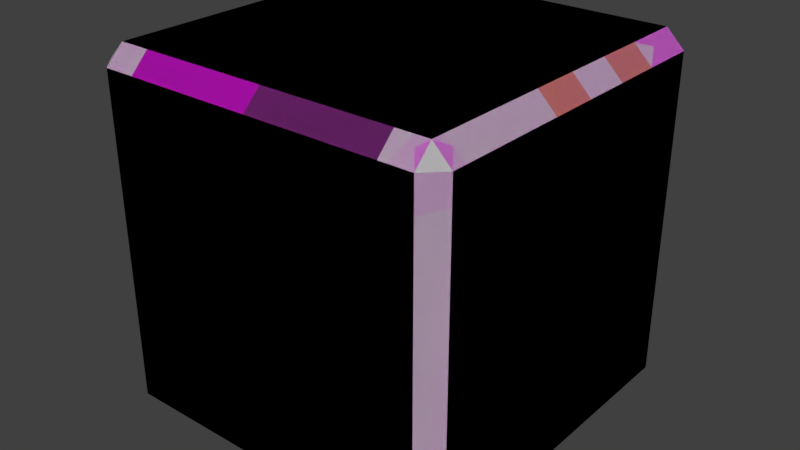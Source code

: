 # Source: Chives.blend  (saved by Blender 2.79.0; exported with 4.5.12 LTS)
import bpy
from mathutils import Matrix  # noqa: F401  (used for matrix-valued properties, if any)

bpy.ops.wm.read_factory_settings(use_empty=True)
scene = bpy.context.scene
scene.name = 'Scene'

# ---- collections
col_collection_1 = bpy.data.collections.new('Collection 1'); scene.collection.children.link(col_collection_1)

# ---- images (referenced by path relative to the original .blend; pixels are not part of the script)
import os
ASSET_DIR = os.environ.get("B2B_ASSET_DIR", "")  # directory of the original .blend (textures are referenced by path, not embedded)
HERE = os.path.dirname(os.path.abspath(__file__))  # packed textures are extracted next to this script under _unpacked/

def load_image(name, relpath, width, height, colorspace="sRGB"):
    """Load a texture the original file referenced (path relative to the .blend, or extracted next to this script)."""
    p = next((c for c in (os.path.join(HERE, relpath), os.path.join(ASSET_DIR, relpath)) if relpath and os.path.exists(c)), "")
    if p:
        img = bpy.data.images.load(p, check_existing=True)
        img.name = name
    else:  # same state as the original file: an image datablock whose file is absent (Cycles renders it pink)
        img = bpy.data.images.new(name, width, height)
        img.source = "FILE"
        img.filepath = "//" + (relpath or name)
    img.colorspace_settings.name = colorspace
    return img
img_milton_diffuse = load_image('Milton_diffuse', 'Milton_diffuse.png', 1024, 1024, 'sRGB')

# ---- materials (node trees are filled in below, after node groups)
mat_milton = bpy.data.materials.new('milton')
mat_milton.alpha_threshold = 0.0
mat_milton.roughness = 0.5
mat_black = bpy.data.materials.new('Black')
mat_black.alpha_threshold = 0.0
mat_black.diffuse_color = (0.03997, 0.03997, 0.03997, 1.0)
mat_black.roughness = 0.5
mat_white = bpy.data.materials.new('white')
mat_white.alpha_threshold = 0.0
mat_white.roughness = 0.5
mat_color = bpy.data.materials.new('color')
mat_color.alpha_threshold = 0.0
mat_color.diffuse_color = (0.8, 0.3414, 0.01088, 1.0)
mat_color.roughness = 0.5

# ---- material node trees
mat_milton.use_nodes = True; mat_milton.node_tree.nodes.clear()
_N = mat_milton.node_tree.nodes; _L = mat_milton.node_tree.links
n0 = _N.new('ShaderNodeOutputMaterial'); n0.name = 'Material Output'; n0.location = (300, 300)
n1 = _N.new('ShaderNodeBsdfDiffuse'); n1.name = 'Diffuse BSDF'; n1.location = (10, 300)
n2 = _N.new('ShaderNodeTexImage'); n2.name = 'Image Texture'; n2.location = (-180, 300)
n2.width = 140
n2.image = img_milton_diffuse
_L.new(n1.outputs[0], n0.inputs[0])
_L.new(n2.outputs[0], n1.inputs[0])
n0.is_active_output = True

# ---- world
world_world = bpy.data.worlds.new('World'); scene.world = world_world
world_world.color = (0.05088, 0.05088, 0.05088)
world_world.use_sun_shadow = False
world_world.sun_shadow_jitter_overblur = 0.0
world_world.cycles.sampling_method = 'MANUAL'

# ---- meshes
me_cube_004 = bpy.data.meshes.new('Cube.004')
me_cube_004.from_pydata([(-0.9, -0.9, -1.0), (-0.9, -1.0, -0.9), (-1.0, -0.9, -0.9), (-0.9, -1.0, 0.9), (-0.9, -0.9, 1.0), (-1.0, -0.9, 0.9), (-0.9, 0.9, -1.0), (-1.0, 0.9, -0.9), (-0.9, 1.0, -0.9), (-0.9, 0.9, 1.0), (-0.9, 1.0, 0.9), (-1.0, 0.9, 0.9), (0.9, -0.9, -1.0), (0.9, -1.0, -0.9), (1.0, -0.9, -0.9), (0.9, -1.0, 0.9), (0.9, -0.9, 1.0), (1.0, -0.9, 0.9), (0.9, 0.9, -1.0), (1.0, 0.9, -0.9), (0.9, 1.0, -0.9), (0.9, 0.9, 1.0), (0.9, 1.0, 0.9), (1.0, 0.9, 0.9)], [], [(10, 8, 7, 11), (0, 1, 2), (3, 4, 5), (6, 7, 8), (9, 10, 11), (0, 12, 13, 1), (15, 3, 1, 13), (1, 3, 5, 2), (22, 10, 9, 21), (20, 18, 6, 8), (4, 16, 21, 9), (20, 8, 10, 22), (22, 23, 19, 20), (18, 12, 0, 6), (4, 9, 11, 5), (6, 0, 2, 7), (5, 11, 7, 2), (12, 14, 13), (15, 17, 16), (18, 20, 19), (21, 23, 22), (23, 17, 14, 19), (13, 14, 17, 15), (15, 16, 4, 3), (17, 23, 21, 16), (19, 14, 12, 18)])
_uv = me_cube_004.uv_layers.new(name='UVMap')
_uv.uv.foreach_set('vector', [0.6219, 0.1581, 0.6219, 0.4876, 0.5985, 0.4876, 0.5985, 0.1581, 0.6275, 0.5462, 0.6275, 0.5712, 0.6041, 0.5712, 0.6275, 0.9007, 0.6275, 0.9207, 0.6041, 0.9007, 0.6219, 0.5076, 0.5985, 0.4876, 0.6219, 0.4876, 0.6219, 0.1331, 0.6219, 0.1581, 0.5985, 0.1581, 0.6275, 0.5462, 0.9536, 0.5462, 0.9536, 0.5712, 0.6275, 0.5712, 0.9536, 0.9007, 0.6275, 0.9007, 0.6275, 0.5712, 0.9536, 0.5712, 0.6275, 0.5712, 0.6275, 0.9007, 0.6041, 0.9007, 0.6041, 0.5712, 0.948, 0.1581, 0.6219, 0.1581, 0.6219, 0.1331, 0.948, 0.1331, 0.948, 0.4876, 0.948, 0.5076, 0.6219, 0.5076, 0.6219, 0.4876, 0.2438, 0.7654, 0.2438, 0.9938, 0.01207, 0.9938, 0.01207, 0.7654, 0.948, 0.4876, 0.6219, 0.4876, 0.6219, 0.1581, 0.948, 0.1581, 0.948, 0.1581, 0.973, 0.1581, 0.973, 0.4876, 0.948, 0.4876, 0.01207, 0.2727, 0.2438, 0.2727, 0.2438, 0.5011, 0.01207, 0.5011, 0.2438, 0.7654, 0.01207, 0.7654, 0.01207, 0.7474, 0.2438, 0.7474, 0.01207, 0.5011, 0.2438, 0.5011, 0.2438, 0.519, 0.01207, 0.519, 0.2438, 0.7474, 0.01207, 0.7474, 0.01207, 0.519, 0.2438, 0.519, 0.9536, 0.5462, 0.9787, 0.5712, 0.9536, 0.5712, 0.9536, 0.9007, 0.9787, 0.9007, 0.9536, 0.9207, 0.948, 0.5076, 0.948, 0.4876, 0.973, 0.4876, 0.948, 0.1331, 0.973, 0.1581, 0.948, 0.1581, 0.01207, 0.02635, 0.2438, 0.02635, 0.2438, 0.2547, 0.01207, 0.2547, 0.9536, 0.5712, 0.9787, 0.5712, 0.9787, 0.9007, 0.9536, 0.9007, 0.9536, 0.9007, 0.9536, 0.9207, 0.6275, 0.9207, 0.6275, 0.9007, 0.2438, 0.02635, 0.01207, 0.02635, 0.01207, 0.008403, 0.2438, 0.008403, 0.01207, 0.2547, 0.2438, 0.2547, 0.2438, 0.2727, 0.01207, 0.2727])
me_cube_004.materials.append(mat_milton)
me_cube_004.use_remesh_preserve_volume = False
me_cube_004.use_remesh_preserve_attributes = False
me_cube_004.use_mirror_vertex_groups = False
me_cube_004.update()
me_cube = bpy.data.meshes.new('Cube')
me_cube.from_pydata([(-0.9, -0.9, -1.0), (-0.9, -1.0, -0.9), (-1.0, -0.9, -0.9), (-0.9, -1.0, 0.9), (-0.9, -0.9, 1.0), (-1.0, -0.9, 0.9), (-0.9, 0.9, -1.0), (-1.0, 0.9, -0.9), (-0.9, 1.0, -0.9), (-0.9, 0.9, 1.0), (-0.9, 1.0, 0.9), (-1.0, 0.9, 0.9), (-0.9, -0.2038, 1.0), (-0.7216, -1.0, 0.9), (-0.7216, -0.9, -1.0), (-0.7216, 0.9, 1.0), (-0.7216, 1.0, -0.9), (-0.7216, -0.9, 1.0), (-0.7216, -1.0, -0.9), (-0.7216, 1.0, 0.9), (-0.7216, 0.9, -1.0), (-1.0, -0.2038, -0.5296), (-0.7216, -0.2038, -1.0), (-0.7216, -0.4662, 1.0), (-0.7216, -0.4662, -1.0), (-0.9, -0.4662, -1.0), (-1.0, -0.4662, 0.9), (-0.9, -0.4662, 1.0), (-1.0, -0.4662, -0.9), (-0.7216, -1.0, -0.5296), (-0.7216, 1.0, -0.5296), (-0.9, -1.0, -0.5296), (-1.0, -0.9, -0.5296), (-0.9, 1.0, -0.5296), (-1.0, 0.9, -0.5296), (-0.7216, -0.2038, 1.0), (-1.0, -0.2038, -0.9), (-1.0, -0.4662, -0.5296), (-0.9, -0.2038, -1.0), (-1.0, -0.2038, 0.9), (-1.0, 0.5851, -0.5296), (-0.7216, 0.5851, -1.0), (-0.7216, 0.5851, 1.0), (-0.9, 0.5851, -1.0), (-1.0, 0.5851, -0.9), (-0.9, 0.5851, 1.0), (-1.0, 0.5851, 0.9), (-1.0, 0.05916, -0.9), (-1.0, 0.3221, -0.9), (-0.7216, 0.05916, 1.0), (-0.7216, 0.3221, 1.0), (-0.7216, 0.05916, -1.0), (-0.7216, 0.3221, -1.0), (-1.0, 0.3221, -0.5296), (-1.0, 0.05916, -0.5296), (-0.9, 0.3221, -1.0), (-0.9, 0.05916, -1.0), (-1.0, 0.3221, 0.9), (-1.0, 0.05916, 0.9), (-0.9, 0.05916, 1.0), (-0.9, 0.3221, 1.0), (0.9, -0.9, -1.0), (0.9, -1.0, -0.9), (1.0, -0.9, -0.9), (0.9, -1.0, 0.9), (0.9, -0.9, 1.0), (1.0, -0.9, 0.9), (0.9, 0.9, -1.0), (1.0, 0.9, -0.9), (0.9, 1.0, -0.9), (0.9, 0.9, 1.0), (0.9, 1.0, 0.9), (1.0, 0.9, 0.9), (0.9, -0.2038, 1.0), (0.7216, -1.0, 0.9), (0.7216, -0.9, -1.0), (0.7216, 0.9, 1.0), (0.7216, 1.0, -0.9), (0.7216, -0.9, 1.0), (0.7216, -1.0, -0.9), (0.7216, 1.0, 0.9), (0.7216, 0.9, -1.0), (1.0, -0.2038, -0.5296), (0.0, -0.2038, 1.0), (0.0, -0.2038, -1.0), (0.7216, -0.2038, -1.0), (0.7216, -0.4662, 1.0), (0.7216, -0.4662, -1.0), (0.9, -0.4662, -1.0), (1.0, -0.4662, 0.9), (0.9, -0.4662, 1.0), (1.0, -0.4662, -0.9), (0.7216, -1.0, -0.5296), (0.7216, 1.0, -0.5296), (0.9, -1.0, -0.5296), (1.0, -0.9, -0.5296), (0.9, 1.0, -0.5296), (1.0, 0.9, -0.5296), (0.7216, -0.2038, 1.0), (1.0, -0.2038, -0.9), (1.0, -0.4662, -0.5296), (0.9, -0.2038, -1.0), (1.0, -0.2038, 0.9), (0.0, 0.9, -1.0), (0.0, 1.0, -0.9), (0.0, 0.9, 1.0), (0.0, 1.0, 0.9), (0.0, -0.9, -1.0), (0.0, -1.0, -0.9), (0.0, -0.9, 1.0), (0.0, -1.0, 0.9), (1.0, 0.5851, -0.5296), (0.0, 0.5851, 1.0), (0.0, 0.5851, -1.0), (0.7216, 0.5851, -1.0), (0.7216, 0.5851, 1.0), (0.9, 0.5851, -1.0), (1.0, 0.5851, -0.9), (0.0, -0.4662, -1.0), (0.0, -0.4662, 1.0), (0.0, 1.0, -0.5296), (0.0, -1.0, -0.5296), (0.9, 0.5851, 1.0), (1.0, 0.5851, 0.9), (0.0, 0.3221, 1.0), (0.0, 0.05916, 1.0), (1.0, 0.05916, -0.9), (1.0, 0.3221, -0.9), (0.7216, 0.05916, 1.0), (0.7216, 0.3221, 1.0), (0.7216, 0.05916, -1.0), (0.7216, 0.3221, -1.0), (1.0, 0.3221, -0.5296), (1.0, 0.05916, -0.5296), (0.9, 0.3221, -1.0), (0.9, 0.05916, -1.0), (1.0, 0.3221, 0.9), (1.0, 0.05916, 0.9), (0.9, 0.05916, 1.0), (0.9, 0.3221, 1.0), (0.0, 0.3221, -1.0), (0.0, 0.05916, -1.0)], [], [(29, 13, 3, 31), (84, 118, 24, 22), (23, 27, 4, 17), (103, 113, 41, 20), (35, 23, 119, 83), (0, 1, 2), (3, 4, 5), (6, 7, 8), (9, 10, 11), (121, 110, 13, 29), (119, 23, 17, 109), (103, 20, 16, 104), (109, 17, 13, 110), (25, 0, 2, 28), (31, 3, 5, 32), (33, 8, 7, 34), (20, 6, 8, 16), (38, 25, 28, 36), (25, 24, 14, 0), (0, 14, 18, 1), (9, 15, 19, 10), (33, 10, 19, 30), (17, 4, 3, 13), (45, 9, 11, 46), (24, 118, 107, 14), (56, 51, 22, 38), (14, 107, 108, 18), (15, 105, 106, 19), (38, 22, 24, 25), (46, 11, 34, 40), (12, 27, 23, 35), (32, 5, 26, 37), (4, 27, 26, 5), (56, 38, 36, 47), (59, 12, 35, 49), (27, 12, 39, 26), (2, 32, 37, 28), (44, 40, 34, 7), (26, 39, 21, 37), (16, 30, 120, 104), (8, 33, 30, 16), (10, 33, 34, 11), (1, 31, 32, 2), (108, 121, 29, 18), (28, 37, 21, 36), (18, 29, 31, 1), (9, 45, 42, 15), (57, 46, 40, 53), (60, 45, 46, 57), (15, 42, 112, 105), (48, 53, 40, 44), (6, 43, 44, 7), (6, 20, 41, 43), (22, 51, 141, 84), (49, 35, 83, 125), (50, 49, 125, 124), (30, 19, 106, 120), (51, 52, 140, 141), (52, 41, 113, 140), (42, 50, 124, 112), (36, 21, 54, 47), (47, 54, 53, 48), (12, 59, 58, 39), (59, 60, 57, 58), (39, 58, 54, 21), (58, 57, 53, 54), (45, 60, 50, 42), (60, 59, 49, 50), (43, 55, 48, 44), (55, 56, 47, 48), (43, 41, 52, 55), (55, 52, 51, 56), (92, 94, 64, 74), (84, 85, 87, 118), (86, 78, 65, 90), (103, 81, 114, 113), (98, 83, 119, 86), (61, 63, 62), (64, 66, 65), (67, 69, 68), (70, 72, 71), (121, 92, 74, 110), (119, 109, 78, 86), (103, 104, 77, 81), (109, 110, 74, 78), (88, 91, 63, 61), (94, 95, 66, 64), (96, 97, 68, 69), (81, 77, 69, 67), (101, 99, 91, 88), (88, 61, 75, 87), (61, 62, 79, 75), (70, 71, 80, 76), (96, 93, 80, 71), (78, 74, 64, 65), (122, 123, 72, 70), (87, 75, 107, 118), (135, 101, 85, 130), (75, 79, 108, 107), (76, 80, 106, 105), (101, 88, 87, 85), (123, 111, 97, 72), (73, 98, 86, 90), (95, 100, 89, 66), (65, 66, 89, 90), (135, 126, 99, 101), (138, 128, 98, 73), (90, 89, 102, 73), (63, 91, 100, 95), (117, 68, 97, 111), (89, 100, 82, 102), (77, 104, 120, 93), (69, 77, 93, 96), (71, 72, 97, 96), (62, 63, 95, 94), (108, 79, 92, 121), (91, 99, 82, 100), (79, 62, 94, 92), (70, 76, 115, 122), (136, 132, 111, 123), (139, 136, 123, 122), (76, 105, 112, 115), (127, 117, 111, 132), (67, 68, 117, 116), (67, 116, 114, 81), (85, 84, 141, 130), (128, 125, 83, 98), (129, 124, 125, 128), (93, 120, 106, 80), (130, 141, 140, 131), (131, 140, 113, 114), (115, 112, 124, 129), (99, 126, 133, 82), (126, 127, 132, 133), (73, 102, 137, 138), (138, 137, 136, 139), (102, 82, 133, 137), (137, 133, 132, 136), (122, 115, 129, 139), (139, 129, 128, 138), (116, 117, 127, 134), (134, 127, 126, 135), (116, 134, 131, 114), (134, 135, 130, 131)])
me_cube.polygons.foreach_set('material_index', [1, 1, 1, 1, 1, 1, 1, 2, 2, 0, 0, 2, 0, 1, 1, 2, 2, 1, 1, 1, 2, 2, 1, 1, 1, 2, 1, 2, 1, 1, 1, 1, 1, 2, 2, 1, 1, 1, 1, 2, 2, 2, 1, 1, 1, 1, 1, 2, 2, 1, 2, 1, 1, 2, 2, 1, 2, 1, 2, 2, 2, 1, 2, 1, 2, 1, 2, 1, 2, 1, 2, 1, 1, 1, 1, 1, 1, 1, 1, 2, 2, 0, 0, 2, 0, 1, 1, 2, 2, 1, 1, 1, 2, 2, 1, 1, 1, 2, 1, 2, 1, 1, 1, 1, 1, 2, 2, 1, 1, 1, 1, 2, 2, 2, 1, 1, 1, 1, 1, 2, 2, 1, 2, 1, 1, 2, 2, 1, 2, 1, 2, 2, 2, 1, 2, 1, 2, 1, 2, 1, 2, 1, 2, 1])
me_cube.materials.append(mat_black)
me_cube.materials.append(mat_white)
me_cube.materials.append(mat_color)
me_cube.use_remesh_preserve_volume = False
me_cube.use_remesh_preserve_attributes = False
me_cube.use_mirror_vertex_groups = False
me_cube.update()

# ---- objects
ob_lo = bpy.data.objects.new('lo', me_cube_004)
ob_hi = bpy.data.objects.new('hi', me_cube)

# ---- transforms, parenting, visibility, modifiers, constraints
ob_lo.location = (0.0, 0.0, 0.0)
ob_lo.lineart.crease_threshold = 0.0
ob_hi.location = (0.0, 0.0, 0.0)
ob_hi.hide_viewport = True
ob_hi.lineart.crease_threshold = 0.0

# ---- collection membership
col_collection_1.objects.link(ob_lo)
col_collection_1.objects.link(ob_hi)

# ---- scene / render settings (as saved in the file)
scene.frame_start = 1; scene.frame_end = 250; scene.frame_set(5)
scene.render.engine = 'CYCLES'
scene.render.resolution_percentage = 50
scene.render.dither_intensity = 0.0
scene.cycles.use_denoising = False
scene.cycles.samples = 128
scene.cycles.sampling_pattern = 'TABULATED_SOBOL'
scene.cycles.use_adaptive_sampling = False
scene.cycles.use_light_tree = False
scene.cycles.blur_glossy = 0.0
scene.cycles.sample_clamp_indirect = 0.0
scene.cycles.bake_type = 'ENVIRONMENT'
scene.view_settings.view_transform = 'Standard'
bpy.context.view_layer.update()

# ---- added for rendering (the .blend has no active camera and no usable light): camera, sun
cam_auto = bpy.data.cameras.new('AutoCamera')
cam_auto.lens = 50.0
cam_auto.sensor_width = 36.0
cam_auto.clip_end = 1000.0
ob_auto_camera = bpy.data.objects.new('AutoCamera', cam_auto)
scene.collection.objects.link(ob_auto_camera)
ob_auto_camera.location = (3.20507, -3.84609, 2.56406)
ob_auto_camera.rotation_euler = (1.09748, -7.21219e-08, 0.694738)
scene.camera = ob_auto_camera
light_auto_sun = bpy.data.lights.new('AutoSun', 'SUN')
light_auto_sun.energy = 3.0
light_auto_sun.angle = 0.0523599
ob_auto_sun = bpy.data.objects.new('AutoSun', light_auto_sun)
scene.collection.objects.link(ob_auto_sun)
ob_auto_sun.rotation_euler = (0.872665, 0.174533, 0.523599)
bpy.context.view_layer.update()

